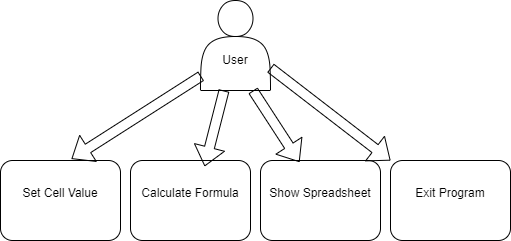

The diagram above was exported from draw.io. Its source (the exported page's mxGraphModel, read from the mxfile embedded in the PNG):
<mxGraphModel dx="1290" dy="572" grid="1" gridSize="10" guides="1" tooltips="1" connect="1" arrows="1" fold="1" page="1" pageScale="1" pageWidth="1169" pageHeight="826" background="none" math="0" shadow="0">
  <root>
    <mxCell id="0" />
    <mxCell id="1" parent="0" />
    <mxCell id="NDrfp6gJ80jXQIXP2BHn-41" value="&lt;div&gt;&lt;br&gt;&lt;/div&gt;&lt;div&gt;&lt;br&gt;&lt;/div&gt;User" style="shape=actor;whiteSpace=wrap;html=1;" parent="1" vertex="1">
      <mxGeometry x="440" y="200" width="70" height="90" as="geometry" />
    </mxCell>
    <mxCell id="NDrfp6gJ80jXQIXP2BHn-42" value="&#10;Set Cell Value&#10;&#10;" style="rounded=1;whiteSpace=wrap;html=1;" parent="1" vertex="1">
      <mxGeometry x="240" y="360" width="120" height="80" as="geometry" />
    </mxCell>
    <mxCell id="NDrfp6gJ80jXQIXP2BHn-43" value="&#10;Calculate Formula&#10;&#10;" style="rounded=1;whiteSpace=wrap;html=1;" parent="1" vertex="1">
      <mxGeometry x="370" y="360" width="120" height="80" as="geometry" />
    </mxCell>
    <mxCell id="NDrfp6gJ80jXQIXP2BHn-44" value="&#10;Show Spreadsheet&#10;&#10;" style="rounded=1;whiteSpace=wrap;html=1;" parent="1" vertex="1">
      <mxGeometry x="500" y="360" width="120" height="80" as="geometry" />
    </mxCell>
    <mxCell id="NDrfp6gJ80jXQIXP2BHn-45" value="&#10;Exit Program&#10;&#10;" style="rounded=1;whiteSpace=wrap;html=1;" parent="1" vertex="1">
      <mxGeometry x="630" y="360" width="120" height="80" as="geometry" />
    </mxCell>
    <mxCell id="NDrfp6gJ80jXQIXP2BHn-51" value="" style="shape=flexArrow;endArrow=classic;html=1;rounded=0;exitX=0.009;exitY=0.84;exitDx=0;exitDy=0;exitPerimeter=0;entryX=0.592;entryY=-0.02;entryDx=0;entryDy=0;entryPerimeter=0;" parent="1" source="NDrfp6gJ80jXQIXP2BHn-41" target="NDrfp6gJ80jXQIXP2BHn-42" edge="1">
      <mxGeometry width="50" height="50" relative="1" as="geometry">
        <mxPoint x="290" y="350" as="sourcePoint" />
        <mxPoint x="340" y="300" as="targetPoint" />
      </mxGeometry>
    </mxCell>
    <mxCell id="NDrfp6gJ80jXQIXP2BHn-52" value="" style="shape=flexArrow;endArrow=classic;html=1;rounded=0;entryX=0.618;entryY=0.073;entryDx=0;entryDy=0;entryPerimeter=0;" parent="1" source="NDrfp6gJ80jXQIXP2BHn-41" target="NDrfp6gJ80jXQIXP2BHn-43" edge="1">
      <mxGeometry width="50" height="50" relative="1" as="geometry">
        <mxPoint x="470" y="290" as="sourcePoint" />
        <mxPoint x="470" y="360" as="targetPoint" />
      </mxGeometry>
    </mxCell>
    <mxCell id="NDrfp6gJ80jXQIXP2BHn-53" value="" style="shape=flexArrow;endArrow=classic;html=1;rounded=0;exitX=0.75;exitY=1;exitDx=0;exitDy=0;entryX=0.325;entryY=0.02;entryDx=0;entryDy=0;entryPerimeter=0;" parent="1" source="NDrfp6gJ80jXQIXP2BHn-41" target="NDrfp6gJ80jXQIXP2BHn-44" edge="1">
      <mxGeometry width="50" height="50" relative="1" as="geometry">
        <mxPoint x="540" y="320" as="sourcePoint" />
        <mxPoint x="610" y="300" as="targetPoint" />
      </mxGeometry>
    </mxCell>
    <mxCell id="NDrfp6gJ80jXQIXP2BHn-54" value="" style="shape=flexArrow;endArrow=classic;html=1;rounded=0;exitX=1;exitY=0.75;exitDx=0;exitDy=0;entryX=0;entryY=0;entryDx=0;entryDy=0;" parent="1" source="NDrfp6gJ80jXQIXP2BHn-41" target="NDrfp6gJ80jXQIXP2BHn-45" edge="1">
      <mxGeometry width="50" height="50" relative="1" as="geometry">
        <mxPoint x="535" y="270" as="sourcePoint" />
        <mxPoint x="585" y="220" as="targetPoint" />
      </mxGeometry>
    </mxCell>
  </root>
</mxGraphModel>